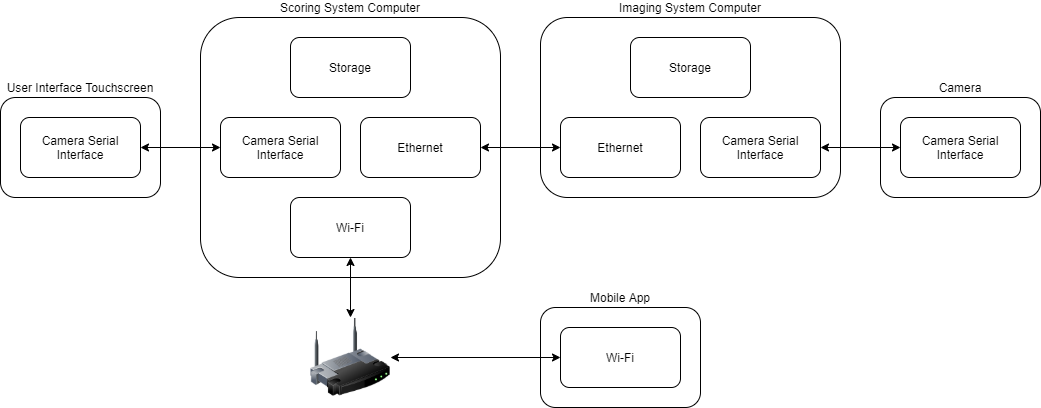

The diagram above was exported from draw.io. Its source (the exported page's mxGraphModel, read from the mxfile embedded in the PNG):
<mxGraphModel dx="889" dy="513" grid="1" gridSize="10" guides="1" tooltips="1" connect="1" arrows="1" fold="1" page="1" pageScale="1" pageWidth="6000" pageHeight="3500" math="0" shadow="0">
  <root>
    <mxCell id="_cxkpVArRZpsdNu9SYar-0" />
    <mxCell id="_cxkpVArRZpsdNu9SYar-1" parent="_cxkpVArRZpsdNu9SYar-0" />
    <mxCell id="4kXJ0J2wvcl89zaT38bv-0" value="Mobile App" style="rounded=1;whiteSpace=wrap;html=1;labelPosition=center;verticalLabelPosition=top;align=center;verticalAlign=bottom;" vertex="1" parent="_cxkpVArRZpsdNu9SYar-1">
      <mxGeometry x="740" y="410" width="160" height="100" as="geometry" />
    </mxCell>
    <mxCell id="seU8z2R7kko7hzEyL2Aq-0" value="Wi-Fi" style="rounded=1;whiteSpace=wrap;html=1;" vertex="1" parent="_cxkpVArRZpsdNu9SYar-1">
      <mxGeometry x="760" y="430" width="120" height="60" as="geometry" />
    </mxCell>
    <mxCell id="xR62l_ny_m2XeKX62XYX-5" value="Imaging System Computer" style="rounded=1;whiteSpace=wrap;html=1;labelPosition=center;verticalLabelPosition=top;align=center;verticalAlign=bottom;" vertex="1" parent="_cxkpVArRZpsdNu9SYar-1">
      <mxGeometry x="740" y="120" width="300" height="180" as="geometry" />
    </mxCell>
    <mxCell id="xR62l_ny_m2XeKX62XYX-6" value="Ethernet" style="rounded=1;whiteSpace=wrap;html=1;" vertex="1" parent="_cxkpVArRZpsdNu9SYar-1">
      <mxGeometry x="760" y="220" width="120" height="60" as="geometry" />
    </mxCell>
    <mxCell id="xR62l_ny_m2XeKX62XYX-9" value="Scoring System Computer" style="rounded=1;whiteSpace=wrap;html=1;labelPosition=center;verticalLabelPosition=top;align=center;verticalAlign=bottom;" vertex="1" parent="_cxkpVArRZpsdNu9SYar-1">
      <mxGeometry x="400" y="120" width="300" height="260" as="geometry" />
    </mxCell>
    <mxCell id="xR62l_ny_m2XeKX62XYX-10" value="User Interface Touchscreen" style="rounded=1;whiteSpace=wrap;html=1;labelPosition=center;verticalLabelPosition=top;align=center;verticalAlign=bottom;" vertex="1" parent="_cxkpVArRZpsdNu9SYar-1">
      <mxGeometry x="200" y="200" width="160" height="100" as="geometry" />
    </mxCell>
    <mxCell id="xR62l_ny_m2XeKX62XYX-11" value="Camera Serial Interface" style="rounded=1;whiteSpace=wrap;html=1;" vertex="1" parent="_cxkpVArRZpsdNu9SYar-1">
      <mxGeometry x="420" y="220" width="120" height="60" as="geometry" />
    </mxCell>
    <mxCell id="xR62l_ny_m2XeKX62XYX-16" style="edgeStyle=orthogonalEdgeStyle;rounded=1;orthogonalLoop=1;jettySize=auto;html=1;exitX=1;exitY=0.5;exitDx=0;exitDy=0;entryX=0;entryY=0.5;entryDx=0;entryDy=0;startArrow=classic;startFill=1;strokeColor=#000000;" edge="1" parent="_cxkpVArRZpsdNu9SYar-1" source="xR62l_ny_m2XeKX62XYX-12" target="xR62l_ny_m2XeKX62XYX-11">
      <mxGeometry relative="1" as="geometry" />
    </mxCell>
    <mxCell id="xR62l_ny_m2XeKX62XYX-12" value="Camera Serial Interface" style="rounded=1;whiteSpace=wrap;html=1;" vertex="1" parent="_cxkpVArRZpsdNu9SYar-1">
      <mxGeometry x="220" y="220" width="120" height="60" as="geometry" />
    </mxCell>
    <mxCell id="xR62l_ny_m2XeKX62XYX-21" style="edgeStyle=orthogonalEdgeStyle;rounded=1;orthogonalLoop=1;jettySize=auto;html=1;exitX=0.5;exitY=1;exitDx=0;exitDy=0;entryX=0.5;entryY=0;entryDx=0;entryDy=0;startArrow=classic;startFill=1;strokeColor=#000000;" edge="1" parent="_cxkpVArRZpsdNu9SYar-1" source="xR62l_ny_m2XeKX62XYX-13" target="xR62l_ny_m2XeKX62XYX-19">
      <mxGeometry relative="1" as="geometry" />
    </mxCell>
    <mxCell id="xR62l_ny_m2XeKX62XYX-13" value="Wi-Fi" style="rounded=1;whiteSpace=wrap;html=1;" vertex="1" parent="_cxkpVArRZpsdNu9SYar-1">
      <mxGeometry x="490" y="300" width="120" height="60" as="geometry" />
    </mxCell>
    <mxCell id="xR62l_ny_m2XeKX62XYX-18" style="edgeStyle=orthogonalEdgeStyle;rounded=1;orthogonalLoop=1;jettySize=auto;html=1;exitX=1;exitY=0.5;exitDx=0;exitDy=0;entryX=0;entryY=0.5;entryDx=0;entryDy=0;startArrow=classic;startFill=1;strokeColor=#000000;" edge="1" parent="_cxkpVArRZpsdNu9SYar-1" source="xR62l_ny_m2XeKX62XYX-14" target="xR62l_ny_m2XeKX62XYX-6">
      <mxGeometry relative="1" as="geometry" />
    </mxCell>
    <mxCell id="xR62l_ny_m2XeKX62XYX-14" value="Ethernet" style="rounded=1;whiteSpace=wrap;html=1;" vertex="1" parent="_cxkpVArRZpsdNu9SYar-1">
      <mxGeometry x="560" y="220" width="120" height="60" as="geometry" />
    </mxCell>
    <mxCell id="xR62l_ny_m2XeKX62XYX-15" value="Storage" style="rounded=1;whiteSpace=wrap;html=1;" vertex="1" parent="_cxkpVArRZpsdNu9SYar-1">
      <mxGeometry x="490" y="140" width="120" height="60" as="geometry" />
    </mxCell>
    <mxCell id="xR62l_ny_m2XeKX62XYX-17" value="Storage" style="rounded=1;whiteSpace=wrap;html=1;" vertex="1" parent="_cxkpVArRZpsdNu9SYar-1">
      <mxGeometry x="830" y="140" width="120" height="60" as="geometry" />
    </mxCell>
    <mxCell id="seU8z2R7kko7hzEyL2Aq-1" style="edgeStyle=orthogonalEdgeStyle;rounded=1;orthogonalLoop=1;jettySize=auto;html=1;exitX=1;exitY=0.5;exitDx=0;exitDy=0;entryX=0;entryY=0.5;entryDx=0;entryDy=0;startArrow=classic;startFill=1;strokeColor=#000000;" edge="1" parent="_cxkpVArRZpsdNu9SYar-1" source="xR62l_ny_m2XeKX62XYX-19" target="seU8z2R7kko7hzEyL2Aq-0">
      <mxGeometry relative="1" as="geometry" />
    </mxCell>
    <mxCell id="xR62l_ny_m2XeKX62XYX-19" value="" style="image;html=1;image=img/lib/clip_art/networking/Wireless_Router_128x128.png" vertex="1" parent="_cxkpVArRZpsdNu9SYar-1">
      <mxGeometry x="510" y="420" width="80" height="80" as="geometry" />
    </mxCell>
    <mxCell id="seU8z2R7kko7hzEyL2Aq-2" value="Camera" style="rounded=1;whiteSpace=wrap;html=1;labelPosition=center;verticalLabelPosition=top;align=center;verticalAlign=bottom;" vertex="1" parent="_cxkpVArRZpsdNu9SYar-1">
      <mxGeometry x="1080" y="200" width="160" height="100" as="geometry" />
    </mxCell>
    <mxCell id="seU8z2R7kko7hzEyL2Aq-3" value="Camera Serial Interface" style="rounded=1;whiteSpace=wrap;html=1;" vertex="1" parent="_cxkpVArRZpsdNu9SYar-1">
      <mxGeometry x="1100" y="220" width="120" height="60" as="geometry" />
    </mxCell>
    <mxCell id="seU8z2R7kko7hzEyL2Aq-6" style="edgeStyle=orthogonalEdgeStyle;rounded=1;orthogonalLoop=1;jettySize=auto;html=1;exitX=1;exitY=0.5;exitDx=0;exitDy=0;entryX=0;entryY=0.5;entryDx=0;entryDy=0;startArrow=classic;startFill=1;strokeColor=#000000;" edge="1" parent="_cxkpVArRZpsdNu9SYar-1" source="seU8z2R7kko7hzEyL2Aq-4" target="seU8z2R7kko7hzEyL2Aq-3">
      <mxGeometry relative="1" as="geometry" />
    </mxCell>
    <mxCell id="seU8z2R7kko7hzEyL2Aq-4" value="Camera Serial Interface" style="rounded=1;whiteSpace=wrap;html=1;" vertex="1" parent="_cxkpVArRZpsdNu9SYar-1">
      <mxGeometry x="900" y="220" width="120" height="60" as="geometry" />
    </mxCell>
  </root>
</mxGraphModel>